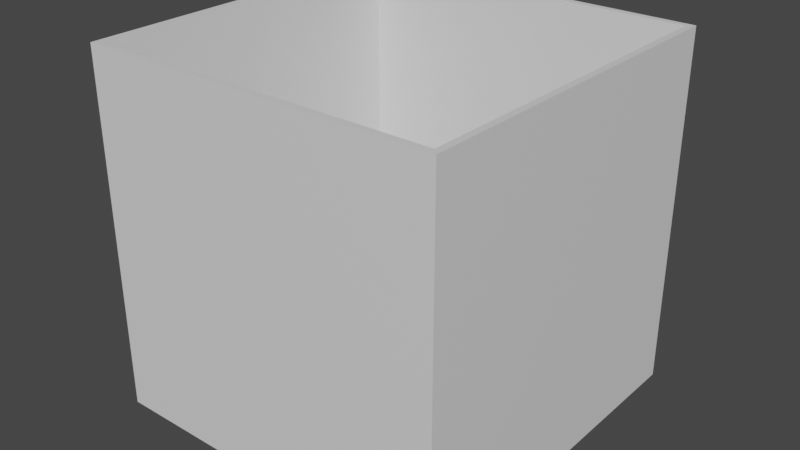 # Source: box.blend  (saved by Blender 2.80.75; exported with 4.5.12 LTS)
import bpy
from mathutils import Matrix  # noqa: F401  (used for matrix-valued properties, if any)

bpy.ops.wm.read_factory_settings(use_empty=True)
scene = bpy.context.scene
scene.name = 'Scene'

# ---- collections
col_collection = bpy.data.collections.new('Collection'); scene.collection.children.link(col_collection)

# ---- materials (node trees are filled in below, after node groups)
mat_material = bpy.data.materials.new('Material')
mat_material.alpha_threshold = 0.0
mat_material.use_transparent_shadow = False
mat_material.line_color = (0.0, 0.0, 0.0, 1.0)

# ---- material node trees
mat_material.use_nodes = True; mat_material.node_tree.nodes.clear()
_N = mat_material.node_tree.nodes; _L = mat_material.node_tree.links
n0 = _N.new('ShaderNodeOutputMaterial'); n0.name = 'Material Output'; n0.location = (300, 300)
n1 = _N.new('ShaderNodeBsdfPrincipled'); n1.name = 'Principled BSDF'; n1.location = (10, 300)
n1.distribution = 'GGX'
n1.subsurface_method = 'BURLEY'
n1.inputs[2].default_value = 0.4
n1.inputs[3].default_value = 1.45
n1.inputs[27].default_value = (0.0, 0.0, 0.0, 1.0)
n1.inputs[28].default_value = 1.0
_L.new(n1.outputs[0], n0.inputs[0])
n0.is_active_output = True

# ---- world
world_world = bpy.data.worlds.new('World'); scene.world = world_world
world_world.use_nodes = True; world_world.node_tree.nodes.clear()
_N = world_world.node_tree.nodes; _L = world_world.node_tree.links
n0 = _N.new('ShaderNodeOutputWorld'); n0.name = 'World Output'; n0.location = (300, 300)
n1 = _N.new('ShaderNodeBackground'); n1.name = 'Background'; n1.location = (10, 300)
n1.inputs[0].default_value = (0.05088, 0.05088, 0.05088, 1.0)
_L.new(n1.outputs[0], n0.inputs[0])
n0.is_active_output = True
world_world.color = (0.05088, 0.05088, 0.05088)
world_world.use_sun_shadow = False
world_world.sun_shadow_jitter_overblur = 0.0

# ---- meshes
me_cube = bpy.data.meshes.new('Cube')
me_cube.from_pydata([(0.4354, 0.4354, -0.4283), (0.4354, -0.4354, -0.4283), (-0.4354, 0.4354, -0.4283), (-0.4354, -0.4354, -0.4283), (0.4522, 0.4522, 0.4522), (0.4522, 0.4522, -0.4522), (0.4522, -0.4522, 0.4522), (0.4522, -0.4522, -0.4522), (-0.4522, 0.4522, 0.4522), (-0.4522, 0.4522, -0.4522), (-0.4522, -0.4522, 0.4522), (-0.4522, -0.4522, -0.4522), (-0.4354, 0.4354, 0.4522), (0.4354, -0.4354, 0.4522), (0.4354, 0.4354, 0.4522), (-0.4354, -0.4354, 0.4522)], [], [(1, 3, 15, 13), (3, 2, 12, 15), (2, 3, 1, 0), (0, 1, 13, 14), (2, 0, 14, 12), (4, 8, 10, 15, 12, 14), (7, 6, 10, 11), (11, 10, 8, 9), (9, 5, 7, 11), (5, 4, 6, 7), (9, 8, 4, 5), (14, 13, 15, 10, 6, 4)])
_uv = me_cube.uv_layers.new(name='UVMap')
_uv.uv.foreach_set('vector', [0.375, 0.25, 0.375, 0.5, 0.6175, 0.5, 0.6175, 0.25, 0.375, 0.5, 0.375, 0.75, 0.6175, 0.75, 0.6175, 0.5, 0.375, 0.75, 0.375, 1.0, 0.625, 1.0, 0.625, 0.75, 0.125, 0.5, 0.125, 0.75, 0.3675, 0.75, 0.3675, 0.5, 0.625, 0.5, 0.625, 0.75, 0.8675, 0.75, 0.8675, 0.5, 0.375, 0.0, 0.625, 0.0, 0.625, 0.25, 0.6204, 0.2454, 0.6204, 0.004644, 0.3796, 0.004644, 0.375, 0.25, 0.625, 0.25, 0.625, 0.5, 0.375, 0.5, 0.375, 0.5, 0.625, 0.5, 0.625, 0.75, 0.375, 0.75, 0.375, 0.75, 0.625, 0.75, 0.625, 1.0, 0.375, 1.0, 0.125, 0.5, 0.375, 0.5, 0.375, 0.75, 0.125, 0.75, 0.625, 0.5, 0.875, 0.5, 0.875, 0.75, 0.625, 0.75, 0.3796, 0.004644, 0.3796, 0.2454, 0.6204, 0.2454, 0.625, 0.25, 0.375, 0.25, 0.375, 0.0])
me_cube.materials.append(mat_material)
me_cube.use_remesh_preserve_volume = False
me_cube.use_remesh_preserve_attributes = False
me_cube.use_mirror_vertex_groups = False
me_cube.update()

# ---- objects
ob_cube = bpy.data.objects.new('Cube', me_cube)

# ---- transforms, parenting, visibility, modifiers, constraints
ob_cube.location = (0.0, 0.0, 0.0)
ob_cube.lock_rotations_4d = False
ob_cube.empty_display_type = 'ARROWS'
ob_cube.lineart.crease_threshold = 0.0

# ---- collection membership
col_collection.objects.link(ob_cube)

# ---- scene / render settings (as saved in the file)
scene.frame_start = 1; scene.frame_end = 250; scene.frame_set(1)
scene.render.engine = 'BLENDER_EEVEE_NEXT'
scene.cycles.use_denoising = False
scene.cycles.samples = 128
scene.cycles.sampling_pattern = 'TABULATED_SOBOL'
scene.cycles.use_adaptive_sampling = False
scene.cycles.use_light_tree = False
scene.view_settings.view_transform = 'Filmic'
bpy.context.view_layer.update()

# ---- added for rendering (the .blend has no active camera and no usable light): camera, sun
cam_auto = bpy.data.cameras.new('AutoCamera')
cam_auto.lens = 50.0
cam_auto.sensor_width = 36.0
cam_auto.clip_end = 1000.0
ob_auto_camera = bpy.data.objects.new('AutoCamera', cam_auto)
scene.collection.objects.link(ob_auto_camera)
ob_auto_camera.location = (1.44921, -1.73905, 1.15937)
ob_auto_camera.rotation_euler = (1.09748, -7.21219e-08, 0.694738)
scene.camera = ob_auto_camera
light_auto_sun = bpy.data.lights.new('AutoSun', 'SUN')
light_auto_sun.energy = 3.0
light_auto_sun.angle = 0.0523599
ob_auto_sun = bpy.data.objects.new('AutoSun', light_auto_sun)
scene.collection.objects.link(ob_auto_sun)
ob_auto_sun.rotation_euler = (0.872665, 0.174533, 0.523599)
bpy.context.view_layer.update()
